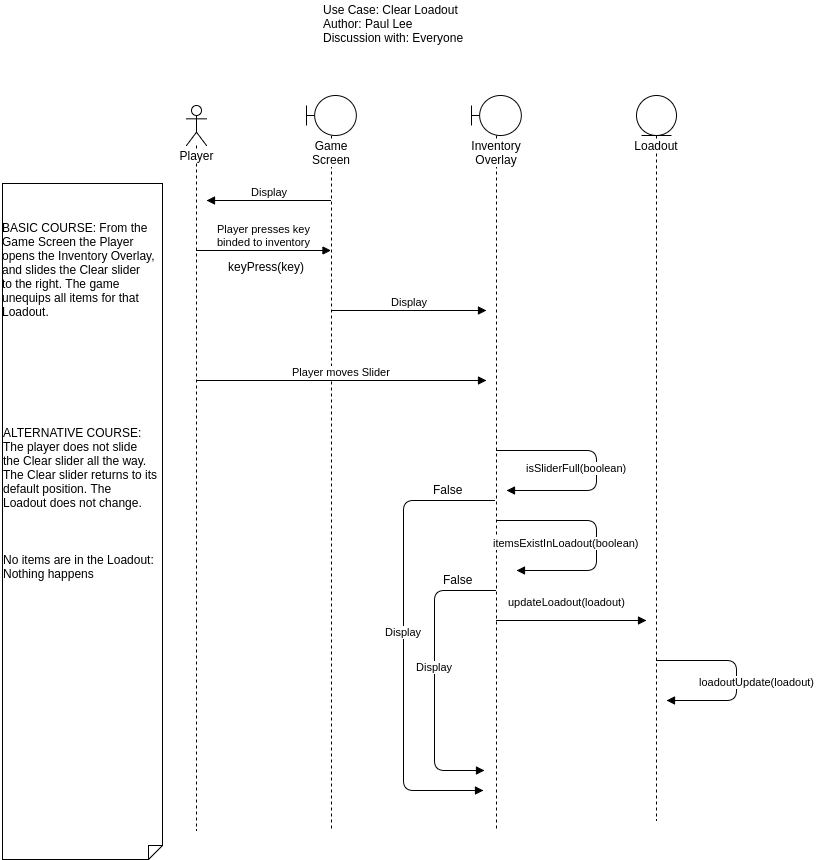

The diagram above was exported from draw.io. Its source (the exported page's mxGraphModel, read from the mxfile embedded in the PNG):
<mxGraphModel dx="1585" dy="881" grid="1" gridSize="10" guides="1" tooltips="1" connect="1" arrows="1" fold="1" page="1" pageScale="1" pageWidth="850" pageHeight="1100" math="0" shadow="0">
  <root>
    <mxCell id="0" />
    <mxCell id="1" parent="0" />
    <mxCell id="4711d4572a6a3cd-10" value="Game Screen" style="shape=umlLifeline;participant=umlBoundary;perimeter=lifelinePerimeter;whiteSpace=wrap;html=1;container=1;collapsible=0;recursiveResize=0;verticalAlign=top;spacingTop=36;labelBackgroundColor=#ffffff;outlineConnect=0;" vertex="1" parent="1">
      <mxGeometry x="332" y="175" width="50" height="735" as="geometry" />
    </mxCell>
    <mxCell id="4711d4572a6a3cd-11" value="Player" style="shape=umlLifeline;participant=umlActor;perimeter=lifelinePerimeter;whiteSpace=wrap;html=1;container=1;collapsible=0;recursiveResize=0;verticalAlign=top;spacingTop=36;labelBackgroundColor=#ffffff;outlineConnect=0;" vertex="1" parent="1">
      <mxGeometry x="212" y="185" width="20" height="725" as="geometry" />
    </mxCell>
    <mxCell id="4711d4572a6a3cd-12" value="Inventory&lt;div&gt;Overlay&lt;/div&gt;" style="shape=umlLifeline;participant=umlBoundary;perimeter=lifelinePerimeter;whiteSpace=wrap;html=1;container=1;collapsible=0;recursiveResize=0;verticalAlign=top;spacingTop=36;labelBackgroundColor=#ffffff;outlineConnect=0;" vertex="1" parent="1">
      <mxGeometry x="497" y="175" width="50" height="735" as="geometry" />
    </mxCell>
    <mxCell id="4711d4572a6a3cd-14" value="Loadout" style="shape=umlLifeline;participant=umlEntity;perimeter=lifelinePerimeter;whiteSpace=wrap;html=1;container=1;collapsible=0;recursiveResize=0;verticalAlign=top;spacingTop=36;labelBackgroundColor=#ffffff;outlineConnect=0;" vertex="1" parent="1">
      <mxGeometry x="662" y="175" width="40" height="725" as="geometry" />
    </mxCell>
    <mxCell id="4711d4572a6a3cd-15" value="Player presses key&lt;div&gt;binded to inventory&lt;/div&gt;" style="html=1;verticalAlign=bottom;endArrow=block;" edge="1" parent="1" source="4711d4572a6a3cd-11" target="4711d4572a6a3cd-10">
      <mxGeometry width="80" relative="1" as="geometry">
        <mxPoint x="202" y="1150" as="sourcePoint" />
        <mxPoint x="282" y="1150" as="targetPoint" />
        <Array as="points">
          <mxPoint x="292" y="330" />
        </Array>
      </mxGeometry>
    </mxCell>
    <mxCell id="4711d4572a6a3cd-16" value="Display" style="html=1;verticalAlign=bottom;endArrow=block;" edge="1" parent="1" source="4711d4572a6a3cd-10">
      <mxGeometry width="80" relative="1" as="geometry">
        <mxPoint x="202" y="1150" as="sourcePoint" />
        <mxPoint x="232" y="280" as="targetPoint" />
      </mxGeometry>
    </mxCell>
    <mxCell id="4711d4572a6a3cd-17" value="Display" style="html=1;verticalAlign=bottom;endArrow=block;" edge="1" parent="1" source="4711d4572a6a3cd-10">
      <mxGeometry width="80" relative="1" as="geometry">
        <mxPoint x="202" y="1150" as="sourcePoint" />
        <mxPoint x="512" y="390" as="targetPoint" />
      </mxGeometry>
    </mxCell>
    <mxCell id="4711d4572a6a3cd-18" value="Player moves Slider" style="html=1;verticalAlign=bottom;endArrow=block;" edge="1" parent="1" source="4711d4572a6a3cd-11">
      <mxGeometry width="80" relative="1" as="geometry">
        <mxPoint x="202" y="1150" as="sourcePoint" />
        <mxPoint x="512" y="460" as="targetPoint" />
      </mxGeometry>
    </mxCell>
    <mxCell id="4711d4572a6a3cd-19" value="isSliderFull(boolean)" style="html=1;verticalAlign=bottom;endArrow=block;" edge="1" parent="1" source="4711d4572a6a3cd-12">
      <mxGeometry x="0.093" y="-20" width="80" relative="1" as="geometry">
        <mxPoint x="202" y="1150" as="sourcePoint" />
        <mxPoint x="532" y="570" as="targetPoint" />
        <Array as="points">
          <mxPoint x="622" y="530" />
          <mxPoint x="622" y="570" />
        </Array>
        <mxPoint as="offset" />
      </mxGeometry>
    </mxCell>
    <mxCell id="4711d4572a6a3cd-20" value="itemsExistInLoadout(boolean)" style="html=1;verticalAlign=bottom;endArrow=block;" edge="1" parent="1" source="4711d4572a6a3cd-12">
      <mxGeometry x="0.1323" y="-30" width="80" relative="1" as="geometry">
        <mxPoint x="202" y="1150" as="sourcePoint" />
        <mxPoint x="542" y="650" as="targetPoint" />
        <Array as="points">
          <mxPoint x="622" y="600" />
          <mxPoint x="622" y="650" />
        </Array>
        <mxPoint y="1" as="offset" />
      </mxGeometry>
    </mxCell>
    <mxCell id="4711d4572a6a3cd-21" value="updateLoadout(loadout)" style="html=1;verticalAlign=bottom;endArrow=block;" edge="1" parent="1" source="4711d4572a6a3cd-12">
      <mxGeometry x="0.2027" y="22" width="80" relative="1" as="geometry">
        <mxPoint x="202" y="1150" as="sourcePoint" />
        <mxPoint x="672" y="700" as="targetPoint" />
        <Array as="points">
          <mxPoint x="612" y="700" />
          <mxPoint x="632" y="700" />
          <mxPoint x="652" y="700" />
        </Array>
        <mxPoint x="-20" y="12" as="offset" />
      </mxGeometry>
    </mxCell>
    <mxCell id="4711d4572a6a3cd-22" value="loadoutUpdate(loadout)" style="html=1;verticalAlign=bottom;endArrow=block;" edge="1" parent="1" source="4711d4572a6a3cd-14">
      <mxGeometry x="0.2651" y="-22" width="80" relative="1" as="geometry">
        <mxPoint x="692" y="740" as="sourcePoint" />
        <mxPoint x="692" y="780" as="targetPoint" />
        <Array as="points">
          <mxPoint x="762" y="740" />
          <mxPoint x="762" y="780" />
        </Array>
        <mxPoint x="21" y="12" as="offset" />
      </mxGeometry>
    </mxCell>
    <mxCell id="4711d4572a6a3cd-25" value="keyPress(key)" style="text;html=1;resizable=0;points=[];autosize=1;align=left;verticalAlign=top;spacingTop=-4;" vertex="1" parent="1">
      <mxGeometry x="252" y="337" width="90" height="20" as="geometry" />
    </mxCell>
    <mxCell id="4711d4572a6a3cd-27" value="" style="shape=note;whiteSpace=wrap;html=1;size=14;verticalAlign=top;align=left;spacingTop=-6;rotation=90;" vertex="1" parent="1">
      <mxGeometry x="-230" y="521" width="676" height="160" as="geometry" />
    </mxCell>
    <mxCell id="4711d4572a6a3cd-28" value="BASIC COURSE: From the&lt;div&gt;Game Screen the Player&lt;/div&gt;&lt;div&gt;opens the Inventory Overlay,&lt;/div&gt;&lt;div&gt;and slides the Clear slider&lt;/div&gt;&lt;div&gt;to the right. The game&amp;nbsp;&lt;/div&gt;&lt;div&gt;unequips all items for that&amp;nbsp;&lt;/div&gt;&lt;div&gt;Loadout.&lt;/div&gt;" style="text;html=1;resizable=0;points=[];autosize=1;align=left;verticalAlign=top;spacingTop=-4;" vertex="1" parent="1">
      <mxGeometry x="26" y="298" width="170" height="100" as="geometry" />
    </mxCell>
    <mxCell id="4711d4572a6a3cd-29" value="ALTERNATIVE COURSE:&lt;div&gt;The player does not slide&lt;/div&gt;&lt;div&gt;the Clear slider all the way.&lt;/div&gt;&lt;div&gt;The Clear slider returns to its&amp;nbsp;&lt;/div&gt;&lt;div&gt;default position. The&amp;nbsp;&lt;/div&gt;&lt;div&gt;Loadout does not change.&lt;/div&gt;" style="text;html=1;resizable=0;points=[];autosize=1;align=left;verticalAlign=top;spacingTop=-4;" vertex="1" parent="1">
      <mxGeometry x="27" y="503" width="170" height="90" as="geometry" />
    </mxCell>
    <mxCell id="4711d4572a6a3cd-30" value="No items are in the Loadout:&lt;div&gt;Nothing happens&lt;/div&gt;" style="text;html=1;resizable=0;points=[];autosize=1;align=left;verticalAlign=top;spacingTop=-4;" vertex="1" parent="1">
      <mxGeometry x="27" y="630" width="170" height="30" as="geometry" />
    </mxCell>
    <mxCell id="4711d4572a6a3cd-32" value="Use Case: Clear Loadout&lt;br&gt;&lt;div&gt;Author: Paul Lee&lt;/div&gt;&lt;div&gt;Discussion with: Everyone&lt;/div&gt;&lt;div&gt;&lt;br&gt;&lt;/div&gt;" style="text;html=1;resizable=0;points=[];autosize=1;align=left;verticalAlign=top;spacingTop=-4;" vertex="1" parent="1">
      <mxGeometry x="347" y="80" width="160" height="60" as="geometry" />
    </mxCell>
    <mxCell id="4711d4572a6a3cd-35" value="Display" style="html=1;verticalAlign=bottom;endArrow=block;" edge="1" parent="1">
      <mxGeometry width="80" relative="1" as="geometry">
        <mxPoint x="520.5" y="580" as="sourcePoint" />
        <mxPoint x="509" y="870" as="targetPoint" />
        <Array as="points">
          <mxPoint x="429" y="580" />
          <mxPoint x="429" y="870" />
        </Array>
      </mxGeometry>
    </mxCell>
    <mxCell id="4711d4572a6a3cd-36" value="Display" style="html=1;verticalAlign=bottom;endArrow=block;" edge="1" parent="1" source="4711d4572a6a3cd-12">
      <mxGeometry width="80" relative="1" as="geometry">
        <mxPoint x="30" y="960" as="sourcePoint" />
        <mxPoint x="510" y="850" as="targetPoint" />
        <Array as="points">
          <mxPoint x="510" y="670" />
          <mxPoint x="500" y="670" />
          <mxPoint x="460" y="670" />
          <mxPoint x="460" y="850" />
        </Array>
      </mxGeometry>
    </mxCell>
    <mxCell id="4711d4572a6a3cd-38" value="False" style="text;html=1;resizable=0;points=[];autosize=1;align=left;verticalAlign=top;spacingTop=-4;" vertex="1" parent="1">
      <mxGeometry x="457" y="560" width="40" height="20" as="geometry" />
    </mxCell>
    <mxCell id="4711d4572a6a3cd-39" value="False" style="text;html=1;resizable=0;points=[];autosize=1;align=left;verticalAlign=top;spacingTop=-4;" vertex="1" parent="1">
      <mxGeometry x="467" y="650" width="40" height="20" as="geometry" />
    </mxCell>
  </root>
</mxGraphModel>